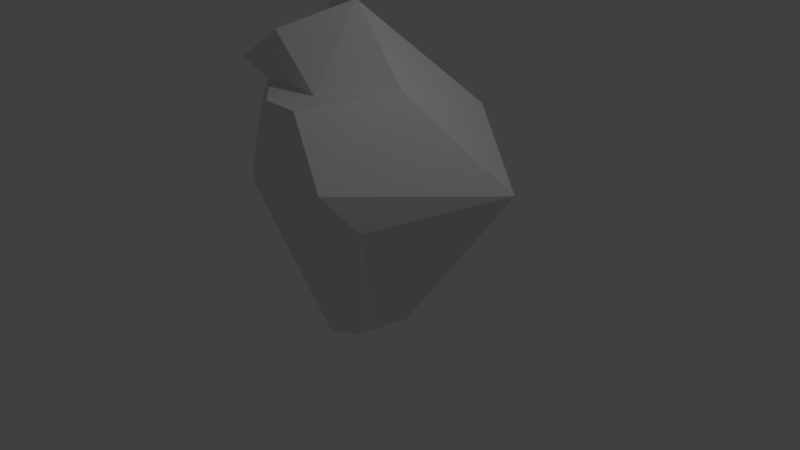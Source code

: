 # Source: Rock1.blend  (saved by Blender 2.78.0; exported with 4.5.12 LTS)
import bpy
from mathutils import Matrix  # noqa: F401  (used for matrix-valued properties, if any)

bpy.ops.wm.read_factory_settings(use_empty=True)
scene = bpy.context.scene
scene.name = 'Scene'

# ---- collections
col_collection_1 = bpy.data.collections.new('Collection 1'); scene.collection.children.link(col_collection_1)

# ---- materials (node trees are filled in below, after node groups)
mat_material = bpy.data.materials.new('Material')
mat_material.alpha_threshold = 0.0
mat_material.use_transparent_shadow = False
mat_material.roughness = 0.5
mat_material.line_color = (0.0, 0.0, 0.0, 1.0)

# ---- material node trees

# ---- world
world_world = bpy.data.worlds.new('World'); scene.world = world_world
world_world.color = (0.05088, 0.05088, 0.05088)
world_world.use_sun_shadow = False
world_world.sun_shadow_jitter_overblur = 0.0
world_world.cycles.sampling_method = 'MANUAL'

# ---- cameras
cam_camera = bpy.data.cameras.new('Camera')
cam_camera.clip_end = 100.0
cam_camera.lens = 35.0
cam_camera.sensor_width = 32.0
cam_camera.sensor_height = 18.0
cam_camera.ortho_scale = 7.314
cam_camera.dof.focus_distance = 0.0
cam_camera.dof.aperture_fstop = 128.0

# ---- lights
light_lamp = bpy.data.lights.new('Lamp', 'POINT')
light_lamp.transmission_factor = 0.0
light_lamp.cutoff_distance = 30.0
light_lamp.energy = 100.0
light_lamp.shadow_buffer_clip_start = 1.001
light_lamp.shadow_soft_size = 0.1
light_lamp.shadow_maximum_resolution = 0.006
light_lamp.use_absolute_resolution = True

# ---- meshes
me_cube = bpy.data.meshes.new('Cube')
me_cube.from_pydata([(0.1582, 0.5015, -1.145), (0.1582, -0.3325, -1.0), (-0.3186, -0.4139, -1.145), (-0.1582, 0.3325, -1.0), (1.512, 1.0, 1.0), (1.0, -1.0, 1.0), (-1.0, -1.0, 1.0), (-1.16, 1.088, 1.0), (0.9104, -0.2781, 2.442), (0.3982, -1.074, 2.442), (-0.3982, -0.2781, 2.442), (-0.3982, -1.074, 2.442), (0.4843, 1.515, 1.796), (-1.516, 1.247, 1.796), (-0.1175, -0.03138, 3.238), (-0.9139, 0.2368, 3.238), (1.027, -1.562, 1.634), (1.027, -1.562, 1.634), (-0.1255, -1.562, 1.634), (0.6805, -1.562, 2.465), (0.6805, -1.562, 2.465), (0.2214, -1.562, 2.465), (0.1931, -0.2781, 3.323), (-0.2372, -1.074, 3.045), (-0.9063, -0.2781, 2.613), (-0.9063, -1.074, 2.613), (-1.224, -0.75, 1.547), (-1.224, 0.4945, 1.413), (-0.8496, -0.7963, 2.31), (-0.8496, -0.3008, 2.444)], [], [(0, 2, 3), (16, 20, 17), (0, 5, 1), (5, 2, 1), (2, 7, 3), (0, 7, 4), (10, 22, 8), (6, 27, 7), (10, 14, 15), (8, 16, 4), (12, 15, 14), (7, 12, 4), (8, 12, 14), (10, 13, 7), (11, 18, 21), (9, 21, 20), (9, 19, 8), (5, 18, 6), (5, 16, 17), (24, 23, 22), (11, 23, 25), (9, 22, 23), (11, 24, 10), (26, 29, 27), (6, 28, 26), (10, 27, 29), (10, 28, 11), (0, 1, 2), (18, 17, 20), (16, 19, 20), (20, 21, 18), (0, 4, 5), (5, 6, 2), (2, 6, 7), (0, 3, 7), (10, 24, 22), (6, 26, 27), (10, 8, 14), (8, 19, 16), (12, 13, 15), (7, 13, 12), (8, 4, 12), (10, 15, 13), (11, 6, 18), (9, 11, 21), (9, 20, 19), (5, 17, 18), (5, 4, 16), (24, 25, 23), (11, 9, 23), (9, 8, 22), (11, 25, 24), (26, 28, 29), (6, 11, 28), (10, 7, 27), (10, 29, 28)])
me_cube.materials.append(mat_material)
me_cube.use_remesh_preserve_volume = False
me_cube.use_remesh_preserve_attributes = False
me_cube.use_mirror_vertex_groups = False
me_cube.update()

# ---- objects
ob_cube = bpy.data.objects.new('Cube', me_cube)
ob_lamp = bpy.data.objects.new('Lamp', light_lamp)
ob_camera = bpy.data.objects.new('Camera', cam_camera)

# ---- transforms, parenting, visibility, modifiers, constraints
ob_cube.location = (0.0, 0.0, 0.0)
ob_cube.lock_rotations_4d = False
ob_cube.empty_display_type = 'ARROWS'
ob_cube.lineart.crease_threshold = 0.0
ob_lamp.location = (4.076, 1.005, 5.904)
ob_lamp.rotation_euler = (0.6503, 0.05522, 1.866)
ob_lamp.lock_rotations_4d = False
ob_lamp.empty_display_type = 'ARROWS'
ob_lamp.color = (0.0, 0.0, 0.0, 0.0)
ob_lamp.lineart.crease_threshold = 0.0
ob_camera.location = (7.481, -6.508, 5.344)
ob_camera.rotation_euler = (1.109, 0.0, 0.8149)
ob_camera.lock_rotations_4d = False
ob_camera.empty_display_type = 'ARROWS'
ob_camera.color = (0.0, 0.0, 0.0, 0.0)
ob_camera.display_type = 'WIRE'
ob_camera.lineart.crease_threshold = 0.0

# ---- collection membership
col_collection_1.objects.link(ob_cube)
col_collection_1.objects.link(ob_lamp)
col_collection_1.objects.link(ob_camera)

# ---- scene / render settings (as saved in the file)
scene.camera = ob_camera
scene.frame_start = 1; scene.frame_end = 250; scene.frame_set(1)
scene.render.engine = 'BLENDER_EEVEE_NEXT'
scene.render.resolution_percentage = 50
scene.render.dither_intensity = 0.0
scene.cycles.use_denoising = False
scene.cycles.samples = 128
scene.cycles.sampling_pattern = 'TABULATED_SOBOL'
scene.cycles.light_sampling_threshold = 0.0
scene.cycles.use_adaptive_sampling = False
scene.cycles.use_light_tree = False
scene.cycles.blur_glossy = 0.0
scene.cycles.sample_clamp_indirect = 0.0
scene.view_settings.view_transform = 'Standard'
bpy.context.view_layer.update()
